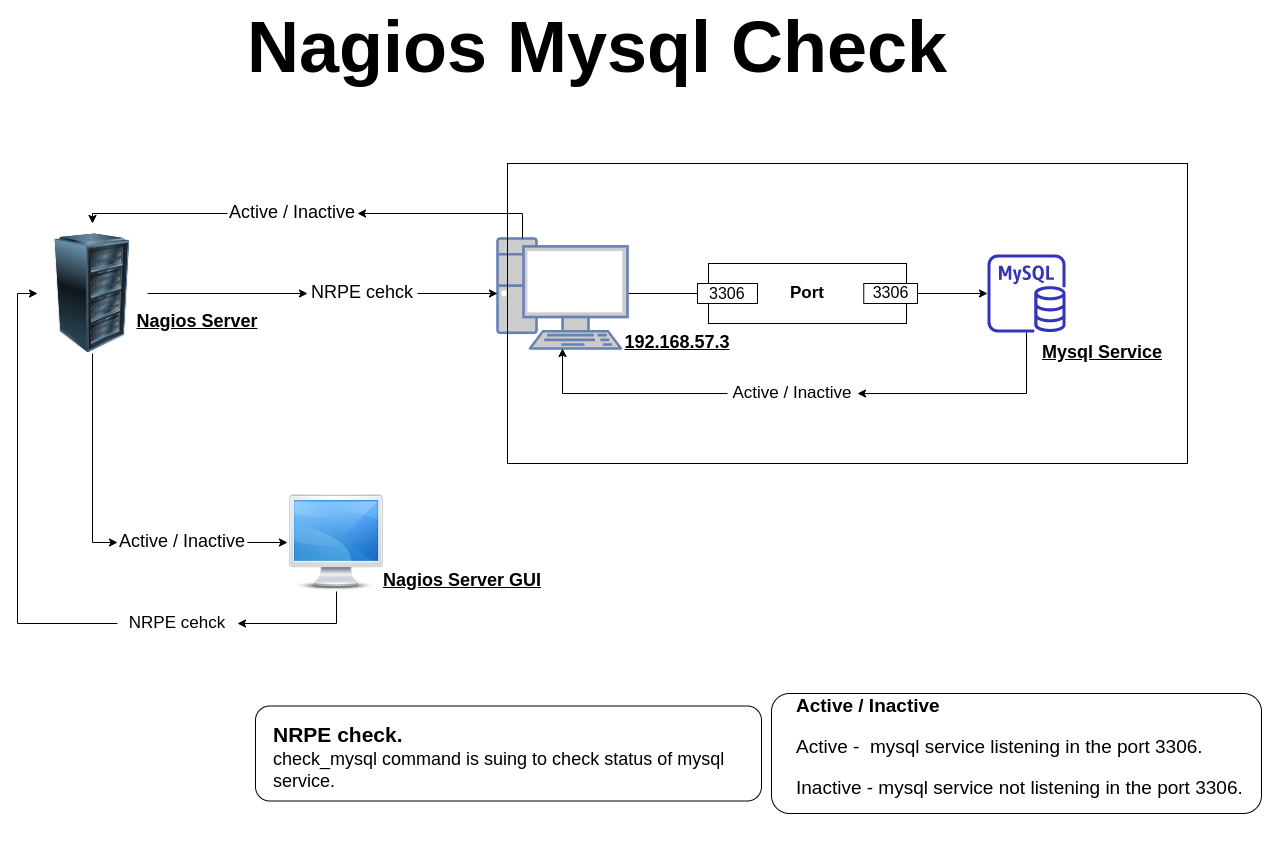

The diagram above was exported from draw.io. Its source (the exported page's mxGraphModel, read from the mxfile embedded in the PNG):
<mxGraphModel dx="2893" dy="1237" grid="1" gridSize="10" guides="1" tooltips="1" connect="1" arrows="1" fold="1" page="1" pageScale="1" pageWidth="827" pageHeight="1169" math="0" shadow="0">
  <root>
    <mxCell id="0" />
    <mxCell id="1" parent="0" />
    <mxCell id="fQlB-d8k5oVG7SAaAFF5-118" style="edgeStyle=orthogonalEdgeStyle;rounded=0;orthogonalLoop=1;jettySize=auto;html=1;entryX=0;entryY=0.5;entryDx=0;entryDy=0;fontSize=16;align=center;exitX=1;exitY=0.5;exitDx=0;exitDy=0;" edge="1" parent="1" source="fQlB-d8k5oVG7SAaAFF5-122" target="fQlB-d8k5oVG7SAaAFF5-60">
      <mxGeometry relative="1" as="geometry">
        <Array as="points" />
      </mxGeometry>
    </mxCell>
    <mxCell id="fQlB-d8k5oVG7SAaAFF5-57" value="" style="image;html=1;labelBackgroundColor=#ffffff;image=img/lib/clip_art/computers/Server_Rack_128x128.png" vertex="1" parent="1">
      <mxGeometry x="210" y="290" width="110" height="120" as="geometry" />
    </mxCell>
    <mxCell id="fQlB-d8k5oVG7SAaAFF5-63" style="edgeStyle=orthogonalEdgeStyle;rounded=0;orthogonalLoop=1;jettySize=auto;html=1;" edge="1" parent="1" source="fQlB-d8k5oVG7SAaAFF5-110">
      <mxGeometry relative="1" as="geometry">
        <mxPoint x="265" y="280" as="targetPoint" />
        <Array as="points">
          <mxPoint x="265" y="270" />
        </Array>
      </mxGeometry>
    </mxCell>
    <mxCell id="fQlB-d8k5oVG7SAaAFF5-120" style="edgeStyle=orthogonalEdgeStyle;rounded=0;orthogonalLoop=1;jettySize=auto;html=1;entryX=0;entryY=0.5;entryDx=0;entryDy=0;fontSize=16;align=center;" edge="1" parent="1" source="fQlB-d8k5oVG7SAaAFF5-112" target="fQlB-d8k5oVG7SAaAFF5-57">
      <mxGeometry relative="1" as="geometry">
        <Array as="points">
          <mxPoint x="190" y="350" />
        </Array>
      </mxGeometry>
    </mxCell>
    <mxCell id="fQlB-d8k5oVG7SAaAFF5-60" value="" style="shape=image;html=1;verticalAlign=top;verticalLabelPosition=bottom;labelBackgroundColor=#ffffff;imageAspect=0;aspect=fixed;image=https://cdn4.iconfinder.com/data/icons/Isloo_icons_by_IconFinder/128/screen_on.png" vertex="1" parent="1">
      <mxGeometry x="460" y="550" width="98" height="98" as="geometry" />
    </mxCell>
    <mxCell id="fQlB-d8k5oVG7SAaAFF5-65" value="&lt;font style=&quot;font-size: 18px;&quot;&gt;NRPE cehck&lt;/font&gt;" style="text;html=1;strokeColor=none;fillColor=none;align=center;verticalAlign=middle;whiteSpace=wrap;rounded=0;fontSize=18;" vertex="1" parent="1">
      <mxGeometry x="480" y="340" width="110" height="20" as="geometry" />
    </mxCell>
    <mxCell id="fQlB-d8k5oVG7SAaAFF5-67" style="edgeStyle=orthogonalEdgeStyle;rounded=0;orthogonalLoop=1;jettySize=auto;html=1;" edge="1" parent="1" source="fQlB-d8k5oVG7SAaAFF5-57" target="fQlB-d8k5oVG7SAaAFF5-65">
      <mxGeometry relative="1" as="geometry">
        <mxPoint x="800.0000000000002" y="350" as="targetPoint" />
        <mxPoint x="320" y="350" as="sourcePoint" />
      </mxGeometry>
    </mxCell>
    <mxCell id="fQlB-d8k5oVG7SAaAFF5-98" style="edgeStyle=orthogonalEdgeStyle;rounded=0;orthogonalLoop=1;jettySize=auto;html=1;fontSize=16;align=center;" edge="1" parent="1" source="fQlB-d8k5oVG7SAaAFF5-59" target="fQlB-d8k5oVG7SAaAFF5-70">
      <mxGeometry relative="1" as="geometry" />
    </mxCell>
    <mxCell id="fQlB-d8k5oVG7SAaAFF5-59" value="" style="fontColor=#0066CC;verticalAlign=top;verticalLabelPosition=bottom;labelPosition=center;align=center;html=1;outlineConnect=0;fillColor=#CCCCCC;strokeColor=#6881B3;gradientColor=none;gradientDirection=north;strokeWidth=2;shape=mxgraph.networks.pc;" vertex="1" parent="1">
      <mxGeometry x="670" y="295" width="130" height="110" as="geometry" />
    </mxCell>
    <mxCell id="fQlB-d8k5oVG7SAaAFF5-68" style="edgeStyle=orthogonalEdgeStyle;rounded=0;orthogonalLoop=1;jettySize=auto;html=1;" edge="1" parent="1" source="fQlB-d8k5oVG7SAaAFF5-65" target="fQlB-d8k5oVG7SAaAFF5-59">
      <mxGeometry relative="1" as="geometry">
        <mxPoint x="800.0000000000002" y="350" as="targetPoint" />
        <mxPoint x="590" y="350" as="sourcePoint" />
      </mxGeometry>
    </mxCell>
    <mxCell id="fQlB-d8k5oVG7SAaAFF5-105" style="edgeStyle=orthogonalEdgeStyle;rounded=0;orthogonalLoop=1;jettySize=auto;html=1;fontSize=16;align=center;entryX=0.5;entryY=1;entryDx=0;entryDy=0;entryPerimeter=0;" edge="1" parent="1" source="fQlB-d8k5oVG7SAaAFF5-106" target="fQlB-d8k5oVG7SAaAFF5-59">
      <mxGeometry relative="1" as="geometry">
        <mxPoint x="730" y="470" as="targetPoint" />
        <Array as="points" />
      </mxGeometry>
    </mxCell>
    <mxCell id="fQlB-d8k5oVG7SAaAFF5-108" style="edgeStyle=orthogonalEdgeStyle;rounded=0;orthogonalLoop=1;jettySize=auto;html=1;entryX=1;entryY=0.5;entryDx=0;entryDy=0;fontSize=16;align=center;" edge="1" parent="1" source="fQlB-d8k5oVG7SAaAFF5-70" target="fQlB-d8k5oVG7SAaAFF5-106">
      <mxGeometry relative="1" as="geometry">
        <Array as="points">
          <mxPoint x="1199" y="450" />
        </Array>
      </mxGeometry>
    </mxCell>
    <mxCell id="fQlB-d8k5oVG7SAaAFF5-70" value="" style="outlineConnect=0;fontColor=#232F3E;gradientColor=none;fillColor=#3334B9;strokeColor=none;dashed=0;verticalLabelPosition=bottom;verticalAlign=top;align=center;html=1;fontSize=12;fontStyle=0;aspect=fixed;pointerEvents=1;shape=mxgraph.aws4.rds_mysql_instance;rounded=0;shadow=0;glass=0;comic=0;" vertex="1" parent="1">
      <mxGeometry x="1160" y="311" width="78" height="78" as="geometry" />
    </mxCell>
    <mxCell id="fQlB-d8k5oVG7SAaAFF5-72" value="&lt;font style=&quot;font-size: 17px&quot;&gt;Port&lt;/font&gt;" style="html=1;shape=mxgraph.sysml.port1;fontStyle=1;whiteSpace=wrap;align=center;points=[[0,0.5,0],[1,0.5,0]];rounded=0;shadow=0;glass=0;comic=0;gradientColor=none;" vertex="1" parent="1">
      <mxGeometry x="870" y="320" width="220" height="60" as="geometry" />
    </mxCell>
    <mxCell id="fQlB-d8k5oVG7SAaAFF5-73" value="" style="strokeColor=inherit;fillColor=inherit;gradientColor=inherit;shape=rect;points=[[0,0.5,0]];html=1;resizable=1;align=right;verticalAlign=bottom;labelPosition=left;verticalLabelPosition=top;labelBackgroundColor=none;fontSize=10;part=1;" vertex="1" parent="fQlB-d8k5oVG7SAaAFF5-72">
      <mxGeometry y="20" width="60" height="20" as="geometry" />
    </mxCell>
    <mxCell id="fQlB-d8k5oVG7SAaAFF5-74" value="&lt;font style=&quot;font-size: 16px&quot;&gt;3306&lt;/font&gt;" style="strokeColor=inherit;fillColor=inherit;gradientColor=inherit;shape=rect;points=[[1,0.5,0]];html=1;resizable=1;labelBackgroundColor=none;fontSize=10;part=1;" vertex="1" parent="fQlB-d8k5oVG7SAaAFF5-72">
      <mxGeometry x="166.25" y="20" width="53.75" height="20" as="geometry" />
    </mxCell>
    <mxCell id="fQlB-d8k5oVG7SAaAFF5-93" value="3306" style="text;html=1;fontSize=16;" vertex="1" parent="fQlB-d8k5oVG7SAaAFF5-72">
      <mxGeometry x="10" y="15" width="50" height="30" as="geometry" />
    </mxCell>
    <mxCell id="fQlB-d8k5oVG7SAaAFF5-106" value="&lt;font style=&quot;font-size: 17px&quot;&gt;Active / Inactive&lt;/font&gt;" style="text;html=1;strokeColor=none;fillColor=none;align=center;verticalAlign=middle;whiteSpace=wrap;rounded=0;shadow=0;glass=0;comic=0;fontSize=16;" vertex="1" parent="1">
      <mxGeometry x="900" y="440" width="130" height="20" as="geometry" />
    </mxCell>
    <mxCell id="fQlB-d8k5oVG7SAaAFF5-110" value="&lt;font style=&quot;font-size: 18px;&quot;&gt;Active / Inactive&lt;/font&gt;" style="text;html=1;strokeColor=none;fillColor=none;align=center;verticalAlign=middle;whiteSpace=wrap;rounded=0;shadow=0;glass=0;comic=0;fontSize=18;" vertex="1" parent="1">
      <mxGeometry x="400" y="260" width="130" height="20" as="geometry" />
    </mxCell>
    <mxCell id="fQlB-d8k5oVG7SAaAFF5-111" style="edgeStyle=orthogonalEdgeStyle;rounded=0;orthogonalLoop=1;jettySize=auto;html=1;" edge="1" parent="1" source="fQlB-d8k5oVG7SAaAFF5-59" target="fQlB-d8k5oVG7SAaAFF5-110">
      <mxGeometry relative="1" as="geometry">
        <mxPoint x="695" y="295" as="sourcePoint" />
        <mxPoint x="265" y="280" as="targetPoint" />
        <Array as="points">
          <mxPoint x="695" y="270" />
        </Array>
      </mxGeometry>
    </mxCell>
    <mxCell id="fQlB-d8k5oVG7SAaAFF5-112" value="&lt;font style=&quot;font-size: 17px&quot;&gt;NRPE cehck&lt;/font&gt;" style="text;html=1;strokeColor=none;fillColor=none;align=center;verticalAlign=middle;whiteSpace=wrap;rounded=0;fontSize=16;" vertex="1" parent="1">
      <mxGeometry x="290" y="670" width="120" height="20" as="geometry" />
    </mxCell>
    <mxCell id="fQlB-d8k5oVG7SAaAFF5-121" style="edgeStyle=orthogonalEdgeStyle;rounded=0;orthogonalLoop=1;jettySize=auto;html=1;fontSize=16;align=center;entryX=1;entryY=0.5;entryDx=0;entryDy=0;" edge="1" parent="1" source="fQlB-d8k5oVG7SAaAFF5-60" target="fQlB-d8k5oVG7SAaAFF5-112">
      <mxGeometry relative="1" as="geometry">
        <mxPoint x="509" y="648" as="sourcePoint" />
        <mxPoint x="370" y="680" as="targetPoint" />
        <Array as="points">
          <mxPoint x="509" y="680" />
        </Array>
      </mxGeometry>
    </mxCell>
    <mxCell id="fQlB-d8k5oVG7SAaAFF5-122" value="&lt;font style=&quot;font-size: 18px;&quot;&gt;Active / Inactive&lt;/font&gt;" style="text;html=1;strokeColor=none;fillColor=none;align=center;verticalAlign=middle;whiteSpace=wrap;rounded=0;shadow=0;glass=0;comic=0;fontSize=18;" vertex="1" parent="1">
      <mxGeometry x="290" y="589" width="130" height="20" as="geometry" />
    </mxCell>
    <mxCell id="fQlB-d8k5oVG7SAaAFF5-123" style="edgeStyle=orthogonalEdgeStyle;rounded=0;orthogonalLoop=1;jettySize=auto;html=1;entryX=0;entryY=0.5;entryDx=0;entryDy=0;fontSize=16;align=center;" edge="1" parent="1" source="fQlB-d8k5oVG7SAaAFF5-57" target="fQlB-d8k5oVG7SAaAFF5-122">
      <mxGeometry relative="1" as="geometry">
        <mxPoint x="265" y="410" as="sourcePoint" />
        <mxPoint x="460" y="479" as="targetPoint" />
        <Array as="points" />
      </mxGeometry>
    </mxCell>
    <mxCell id="fQlB-d8k5oVG7SAaAFF5-124" value="&lt;b style=&quot;font-size: 18px;&quot;&gt;&lt;font style=&quot;font-size: 18px;&quot;&gt;&lt;u style=&quot;font-size: 18px;&quot;&gt;Nagios Server&lt;/u&gt;&lt;/font&gt;&lt;/b&gt;" style="text;html=1;strokeColor=none;fillColor=none;align=center;verticalAlign=middle;whiteSpace=wrap;rounded=0;shadow=0;glass=0;comic=0;fontSize=18;" vertex="1" parent="1">
      <mxGeometry x="300" y="369" width="140" height="20" as="geometry" />
    </mxCell>
    <mxCell id="fQlB-d8k5oVG7SAaAFF5-126" value="&lt;b style=&quot;font-size: 18px;&quot;&gt;&lt;font style=&quot;font-size: 18px;&quot;&gt;&lt;u style=&quot;font-size: 18px;&quot;&gt;Nagios Server GUI&lt;/u&gt;&lt;/font&gt;&lt;/b&gt;" style="text;html=1;strokeColor=none;fillColor=none;align=center;verticalAlign=middle;whiteSpace=wrap;rounded=0;shadow=0;glass=0;comic=0;fontSize=18;" vertex="1" parent="1">
      <mxGeometry x="500" y="628" width="270" height="20" as="geometry" />
    </mxCell>
    <mxCell id="fQlB-d8k5oVG7SAaAFF5-129" value="&lt;b&gt;&lt;u&gt;&lt;font style=&quot;font-size: 18px&quot;&gt;192.168.57.3&lt;/font&gt;&lt;/u&gt;&lt;/b&gt;" style="text;html=1;strokeColor=none;fillColor=none;align=center;verticalAlign=middle;whiteSpace=wrap;rounded=0;shadow=0;glass=0;comic=0;fontSize=18;" vertex="1" parent="1">
      <mxGeometry x="790" y="390" width="120" height="20" as="geometry" />
    </mxCell>
    <mxCell id="fQlB-d8k5oVG7SAaAFF5-131" value="Mysql Service" style="text;html=1;strokeColor=none;fillColor=none;align=center;verticalAlign=middle;whiteSpace=wrap;rounded=0;shadow=0;glass=0;comic=0;fontSize=18;fontStyle=5" vertex="1" parent="1">
      <mxGeometry x="1210" y="400" width="130" height="20" as="geometry" />
    </mxCell>
    <mxCell id="fQlB-d8k5oVG7SAaAFF5-137" value="" style="rounded=1;whiteSpace=wrap;html=1;shadow=0;glass=0;comic=0;strokeWidth=1;gradientColor=none;fontSize=19;" vertex="1" parent="1">
      <mxGeometry x="944" y="750" width="490" height="120" as="geometry" />
    </mxCell>
    <mxCell id="fQlB-d8k5oVG7SAaAFF5-138" value="&lt;h1 style=&quot;font-size: 19px;&quot;&gt;Active / Inactive&lt;br style=&quot;font-size: 19px;&quot;&gt;&lt;/h1&gt;&lt;p style=&quot;font-size: 19px;&quot;&gt;Active -&amp;nbsp; mysql service listening in the port 3306.&lt;/p&gt;&lt;p style=&quot;font-size: 19px;&quot;&gt;Inactive - mysql service not listening in the port 3306.&amp;nbsp;&lt;/p&gt;" style="text;html=1;strokeColor=none;fillColor=none;spacing=5;spacingTop=-20;whiteSpace=wrap;overflow=hidden;rounded=0;shadow=0;glass=0;comic=0;fontSize=19;fontStyle=0" vertex="1" parent="1">
      <mxGeometry x="964" y="750" width="476" height="130" as="geometry" />
    </mxCell>
    <mxCell id="fQlB-d8k5oVG7SAaAFF5-139" value="" style="rounded=1;whiteSpace=wrap;html=1;shadow=0;glass=0;comic=0;strokeWidth=1;gradientColor=none;fontSize=19;" vertex="1" parent="1">
      <mxGeometry x="428" y="762.5" width="506" height="95" as="geometry" />
    </mxCell>
    <mxCell id="fQlB-d8k5oVG7SAaAFF5-141" value="&lt;b style=&quot;font-size: 21px&quot;&gt;NRPE check.&lt;br&gt;&lt;/b&gt;&lt;font style=&quot;font-size: 18px&quot;&gt;check_mysql command is suing to check status of mysql service.&lt;/font&gt;" style="text;html=1;strokeColor=none;fillColor=none;align=left;verticalAlign=middle;whiteSpace=wrap;rounded=0;shadow=0;glass=0;comic=0;fontSize=19;" vertex="1" parent="1">
      <mxGeometry x="444" y="740" width="470" height="150" as="geometry" />
    </mxCell>
    <mxCell id="fQlB-d8k5oVG7SAaAFF5-144" value="" style="rounded=0;whiteSpace=wrap;html=1;shadow=0;glass=0;comic=0;strokeWidth=1;fillColor=none;gradientColor=none;fontSize=19;" vertex="1" parent="1">
      <mxGeometry x="680" y="220" width="680" height="300" as="geometry" />
    </mxCell>
    <mxCell id="fQlB-d8k5oVG7SAaAFF5-145" value="&lt;font style=&quot;font-size: 72px&quot;&gt;&lt;b&gt;Nagios Mysql Check&lt;/b&gt;&lt;/font&gt;" style="text;html=1;strokeColor=none;fillColor=none;align=center;verticalAlign=middle;whiteSpace=wrap;rounded=0;shadow=0;glass=0;comic=0;fontSize=19;" vertex="1" parent="1">
      <mxGeometry x="370" y="100" width="800" height="20" as="geometry" />
    </mxCell>
  </root>
</mxGraphModel>